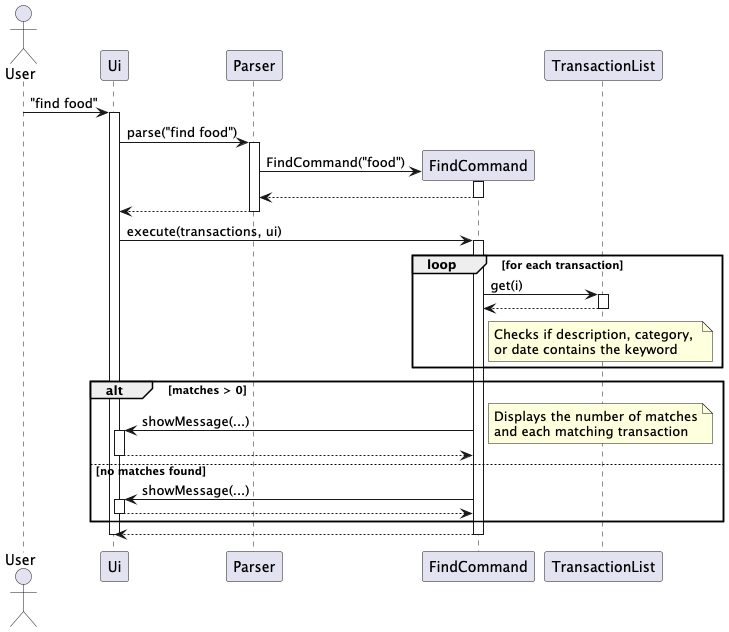

The diagram above was rendered by PlantUML. Its source (embedded in the PNG):
@startuml

actor User
participant Ui
participant Parser
participant FindCommand
participant TransactionList

User -> Ui : "find food"
activate Ui

Ui -> Parser : parse("find food")
activate Parser

create FindCommand
Parser -> FindCommand : FindCommand("food")
activate FindCommand
FindCommand --> Parser
deactivate FindCommand

Parser --> Ui
deactivate Parser

Ui -> FindCommand : execute(transactions, ui)
activate FindCommand

loop for each transaction
    FindCommand -> TransactionList : get(i)
    activate TransactionList
    TransactionList --> FindCommand
    deactivate TransactionList
    
    note right of FindCommand: Checks if description, category, \nor date contains the keyword
end

alt matches > 0
    FindCommand -> Ui : showMessage(...)
    activate Ui
    note right: Displays the number of matches\nand each matching transaction
    Ui --> FindCommand
    deactivate Ui
else no matches found
    FindCommand -> Ui : showMessage(...)
    activate Ui
    Ui --> FindCommand
    deactivate Ui
end

FindCommand --> Ui
deactivate FindCommand
deactivate Ui
@enduml